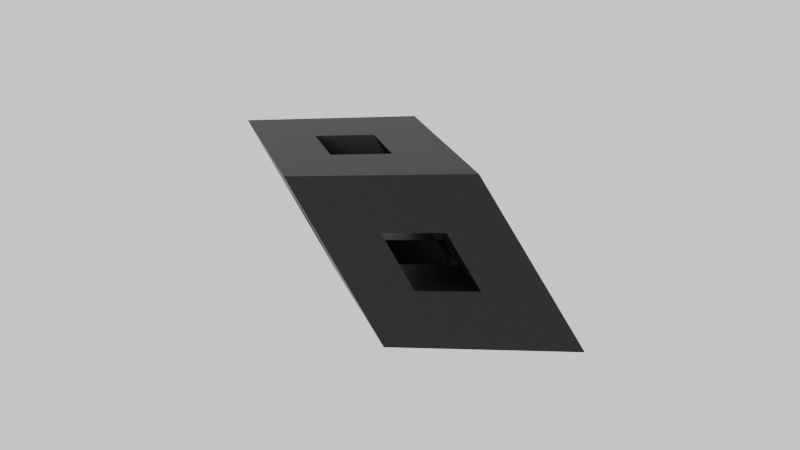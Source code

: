 # Source: final.blend  (saved by Blender 4.3.34; exported with 4.5.12 LTS)
import bpy
from mathutils import Matrix  # noqa: F401  (used for matrix-valued properties, if any)

bpy.ops.wm.read_factory_settings(use_empty=True)
scene = bpy.context.scene
scene.name = 'Scene'

# ---- collections
col_collection = bpy.data.collections.new('Collection'); scene.collection.children.link(col_collection)

# ---- materials (node trees are filled in below, after node groups)
mat_rgbcolor_373 = bpy.data.materials.new('RGBColor.373')

# ---- material node trees
mat_rgbcolor_373.use_nodes = True; mat_rgbcolor_373.node_tree.nodes.clear()
_N = mat_rgbcolor_373.node_tree.nodes; _L = mat_rgbcolor_373.node_tree.links
n0 = _N.new('ShaderNodeBsdfPrincipled'); n0.name = 'Principled BSDF'; n0.location = (10, 300)
n1 = _N.new('ShaderNodeOutputMaterial'); n1.name = 'Material Output'; n1.location = (300, 300)
n2 = _N.new('ShaderNodeCombineColor'); n2.name = 'Combine Color'; n2.location = (0, 0)
_L.new(n0.outputs[0], n1.inputs[0])
_L.new(n2.outputs[0], n0.inputs[0])
n1.is_active_output = True

# ---- world
world_world = bpy.data.worlds.new('World'); scene.world = world_world
world_world.use_nodes = True; world_world.node_tree.nodes.clear()
_N = world_world.node_tree.nodes; _L = world_world.node_tree.links
n0 = _N.new('ShaderNodeOutputWorld'); n0.name = 'World Output'; n0.location = (300, 300)
n1 = _N.new('ShaderNodeBackground'); n1.name = 'Background'; n1.location = (10, 300)
n1.inputs[0].default_value = (1.0, 1.0, 1.0, 1.0)
_L.new(n1.outputs[0], n0.inputs[0])
n0.is_active_output = True
world_world.color = (0.05088, 0.05088, 0.05088)
world_world.sun_shadow_jitter_overblur = 0.0

# ---- meshes
me_rhombohedron_data_3162 = bpy.data.meshes.new('rhombohedron_data.3162')
me_rhombohedron_data_3162.from_pydata([(-10.0, -5.774, -4.082), (-8.333, -2.887, -4.082), (-5.0, -2.887, -4.082), (-6.667, -5.774, -4.082), (-8.333, -4.811, -1.361), (-6.667, -1.925, -1.361), (-3.333, -1.925, -1.361), (-5.0, -4.811, -1.361), (-8.333, -4.811, -1.361), (-6.667, -1.925, -1.361), (-3.333, -1.925, -1.361), (-5.0, -4.811, -1.361), (-6.667, -3.849, 1.361), (-5.0, -0.9623, 1.361), (-1.667, -0.9623, 1.361), (-3.333, -3.849, 1.361), (-6.667, -3.849, 1.361), (-5.0, -0.9623, 1.361), (-1.667, -0.9623, 1.361), (-3.333, -3.849, 1.361), (-5.0, -2.887, 4.082), (-3.333, -2.861e-06, 4.082), (0.0, -2.861e-06, 4.082), (-1.667, -2.887, 4.082), (-8.333, -2.887, -4.082), (-6.667, -2.861e-06, -4.082), (-3.333, -2.861e-06, -4.082), (-5.0, -2.887, -4.082), (-6.667, -1.925, -1.361), (-5.0, 0.9622, -1.361), (-1.667, 0.9622, -1.361), (-3.333, -1.925, -1.361), (-5.0, -0.9623, 1.361), (-3.333, 1.924, 1.361), (0.0, 1.924, 1.361), (-1.667, -0.9623, 1.361), (-3.333, -2.861e-06, 4.082), (-1.667, 2.887, 4.082), (1.667, 2.887, 4.082), (0.0, -2.861e-06, 4.082), (-6.667, -2.861e-06, -4.082), (-5.0, 2.887, -4.082), (-1.667, 2.887, -4.082), (-3.333, -2.861e-06, -4.082), (-5.0, 0.9622, -1.361), (-3.333, 3.849, -1.361), (0.0, 3.849, -1.361), (-1.667, 0.9622, -1.361), (-5.0, 0.9622, -1.361), (-3.333, 3.849, -1.361), (0.0, 3.849, -1.361), (-1.667, 0.9622, -1.361), (-3.333, 1.924, 1.361), (-1.667, 4.811, 1.361), (1.667, 4.811, 1.361), (0.0, 1.924, 1.361), (-3.333, 1.924, 1.361), (-1.667, 4.811, 1.361), (1.667, 4.811, 1.361), (0.0, 1.924, 1.361), (-1.667, 2.887, 4.082), (0.0, 5.773, 4.082), (3.333, 5.773, 4.082), (1.667, 2.887, 4.082), (-6.667, -5.774, -4.082), (-5.0, -2.887, -4.082), (-1.667, -2.887, -4.082), (-3.333, -5.774, -4.082), (-5.0, -4.811, -1.361), (-3.333, -1.925, -1.361), (0.0, -1.925, -1.361), (-1.667, -4.811, -1.361), (-3.333, -3.849, 1.361), (-1.667, -0.9623, 1.361), (1.667, -0.9623, 1.361), (0.0, -3.849, 1.361), (-1.667, -2.887, 4.082), (0.0, -2.861e-06, 4.082), (3.333, -2.861e-06, 4.082), (1.667, -2.887, 4.082), (-3.333, -2.861e-06, -4.082), (-1.667, 2.887, -4.082), (1.667, 2.887, -4.082), (0.0, -2.861e-06, -4.082), (-1.667, 0.9622, -1.361), (0.0, 3.849, -1.361), (3.333, 3.849, -1.361), (1.667, 0.9622, -1.361), (0.0, 1.924, 1.361), (1.667, 4.811, 1.361), (5.0, 4.811, 1.361), (3.333, 1.924, 1.361), (1.667, 2.887, 4.082), (3.333, 5.773, 4.082), (6.667, 5.773, 4.082), (5.0, 2.887, 4.082), (-3.333, -5.774, -4.082), (-1.667, -2.887, -4.082), (1.667, -2.887, -4.082), (0.0, -5.774, -4.082), (-1.667, -4.811, -1.361), (0.0, -1.925, -1.361), (3.333, -1.925, -1.361), (1.667, -4.811, -1.361), (-1.667, -4.811, -1.361), (0.0, -1.925, -1.361), (3.333, -1.925, -1.361), (1.667, -4.811, -1.361), (0.0, -3.849, 1.361), (1.667, -0.9623, 1.361), (5.0, -0.9623, 1.361), (3.333, -3.849, 1.361), (0.0, -3.849, 1.361), (1.667, -0.9623, 1.361), (5.0, -0.9623, 1.361), (3.333, -3.849, 1.361), (1.667, -2.887, 4.082), (3.333, -2.861e-06, 4.082), (6.667, -2.861e-06, 4.082), (5.0, -2.887, 4.082), (-1.667, -2.887, -4.082), (0.0, -2.861e-06, -4.082), (3.333, -2.861e-06, -4.082), (1.667, -2.887, -4.082), (0.0, -1.925, -1.361), (1.667, 0.9622, -1.361), (5.0, 0.9622, -1.361), (3.333, -1.925, -1.361), (1.667, -0.9623, 1.361), (3.333, 1.924, 1.361), (6.667, 1.924, 1.361), (5.0, -0.9623, 1.361), (3.333, -2.861e-06, 4.082), (5.0, 2.887, 4.082), (8.333, 2.887, 4.082), (6.667, -2.861e-06, 4.082), (0.0, -2.861e-06, -4.082), (1.667, 2.887, -4.082), (5.0, 2.887, -4.082), (3.333, -2.861e-06, -4.082), (1.667, 0.9622, -1.361), (3.333, 3.849, -1.361), (6.667, 3.849, -1.361), (5.0, 0.9622, -1.361), (1.667, 0.9622, -1.361), (3.333, 3.849, -1.361), (6.667, 3.849, -1.361), (5.0, 0.9622, -1.361), (3.333, 1.924, 1.361), (5.0, 4.811, 1.361), (8.333, 4.811, 1.361), (6.667, 1.924, 1.361), (3.333, 1.924, 1.361), (5.0, 4.811, 1.361), (8.333, 4.811, 1.361), (6.667, 1.924, 1.361), (5.0, 2.887, 4.082), (6.667, 5.773, 4.082), (10.0, 5.773, 4.082), (8.333, 2.887, 4.082)], [], [(0, 1, 2, 3), (0, 3, 7, 4), (7, 6, 5, 4), (5, 6, 2, 1), (3, 2, 6, 7), (4, 5, 1, 0), (8, 9, 10, 11), (8, 11, 15, 12), (15, 14, 13, 12), (13, 14, 10, 9), (11, 10, 14, 15), (12, 13, 9, 8), (16, 17, 18, 19), (16, 19, 23, 20), (23, 22, 21, 20), (21, 22, 18, 17), (19, 18, 22, 23), (20, 21, 17, 16), (24, 25, 26, 27), (24, 27, 31, 28), (31, 30, 29, 28), (29, 30, 26, 25), (27, 26, 30, 31), (28, 29, 25, 24), (32, 33, 34, 35), (32, 35, 39, 36), (39, 38, 37, 36), (37, 38, 34, 33), (35, 34, 38, 39), (36, 37, 33, 32), (40, 41, 42, 43), (40, 43, 47, 44), (47, 46, 45, 44), (45, 46, 42, 41), (43, 42, 46, 47), (44, 45, 41, 40), (48, 49, 50, 51), (48, 51, 55, 52), (55, 54, 53, 52), (53, 54, 50, 49), (51, 50, 54, 55), (52, 53, 49, 48), (56, 57, 58, 59), (56, 59, 63, 60), (63, 62, 61, 60), (61, 62, 58, 57), (59, 58, 62, 63), (60, 61, 57, 56), (64, 65, 66, 67), (64, 67, 71, 68), (71, 70, 69, 68), (69, 70, 66, 65), (67, 66, 70, 71), (68, 69, 65, 64), (72, 73, 74, 75), (72, 75, 79, 76), (79, 78, 77, 76), (77, 78, 74, 73), (75, 74, 78, 79), (76, 77, 73, 72), (80, 81, 82, 83), (80, 83, 87, 84), (87, 86, 85, 84), (85, 86, 82, 81), (83, 82, 86, 87), (84, 85, 81, 80), (88, 89, 90, 91), (88, 91, 95, 92), (95, 94, 93, 92), (93, 94, 90, 89), (91, 90, 94, 95), (92, 93, 89, 88), (96, 97, 98, 99), (96, 99, 103, 100), (103, 102, 101, 100), (101, 102, 98, 97), (99, 98, 102, 103), (100, 101, 97, 96), (104, 105, 106, 107), (104, 107, 111, 108), (111, 110, 109, 108), (109, 110, 106, 105), (107, 106, 110, 111), (108, 109, 105, 104), (112, 113, 114, 115), (112, 115, 119, 116), (119, 118, 117, 116), (117, 118, 114, 113), (115, 114, 118, 119), (116, 117, 113, 112), (120, 121, 122, 123), (120, 123, 127, 124), (127, 126, 125, 124), (125, 126, 122, 121), (123, 122, 126, 127), (124, 125, 121, 120), (128, 129, 130, 131), (128, 131, 135, 132), (135, 134, 133, 132), (133, 134, 130, 129), (131, 130, 134, 135), (132, 133, 129, 128), (136, 137, 138, 139), (136, 139, 143, 140), (143, 142, 141, 140), (141, 142, 138, 137), (139, 138, 142, 143), (140, 141, 137, 136), (144, 145, 146, 147), (144, 147, 151, 148), (151, 150, 149, 148), (149, 150, 146, 145), (147, 146, 150, 151), (148, 149, 145, 144), (152, 153, 154, 155), (152, 155, 159, 156), (159, 158, 157, 156), (157, 158, 154, 153), (155, 154, 158, 159), (156, 157, 153, 152)])
me_rhombohedron_data_3162.materials.append(mat_rgbcolor_373)
me_rhombohedron_data_3162.update()

# ---- objects
ob_rhombohedron_object = bpy.data.objects.new('rhombohedron_object', me_rhombohedron_data_3162)

# ---- transforms, parenting, visibility, modifiers, constraints
ob_rhombohedron_object.location = (10.0, 5.774, 4.082)
ob_rhombohedron_object.rotation_euler = (1.008, 0.8492, 0.0)

# ---- collection membership
col_collection.objects.link(ob_rhombohedron_object)

# ---- scene / render settings (as saved in the file)
scene.frame_start = 1; scene.frame_end = 250; scene.frame_set(2)
scene.render.engine = 'BLENDER_EEVEE_NEXT'
bpy.context.view_layer.update()

# ---- added for rendering (the .blend has no active camera): camera
cam_auto = bpy.data.cameras.new('AutoCamera')
cam_auto.lens = 50.0
cam_auto.sensor_width = 36.0
cam_auto.clip_end = 1000.0
ob_auto_camera = bpy.data.objects.new('AutoCamera', cam_auto)
scene.collection.objects.link(ob_auto_camera)
ob_auto_camera.location = (43.7488, -34.725, 31.0815)
ob_auto_camera.rotation_euler = (1.09748, -7.21219e-08, 0.694738)
scene.camera = ob_auto_camera
bpy.context.view_layer.update()
